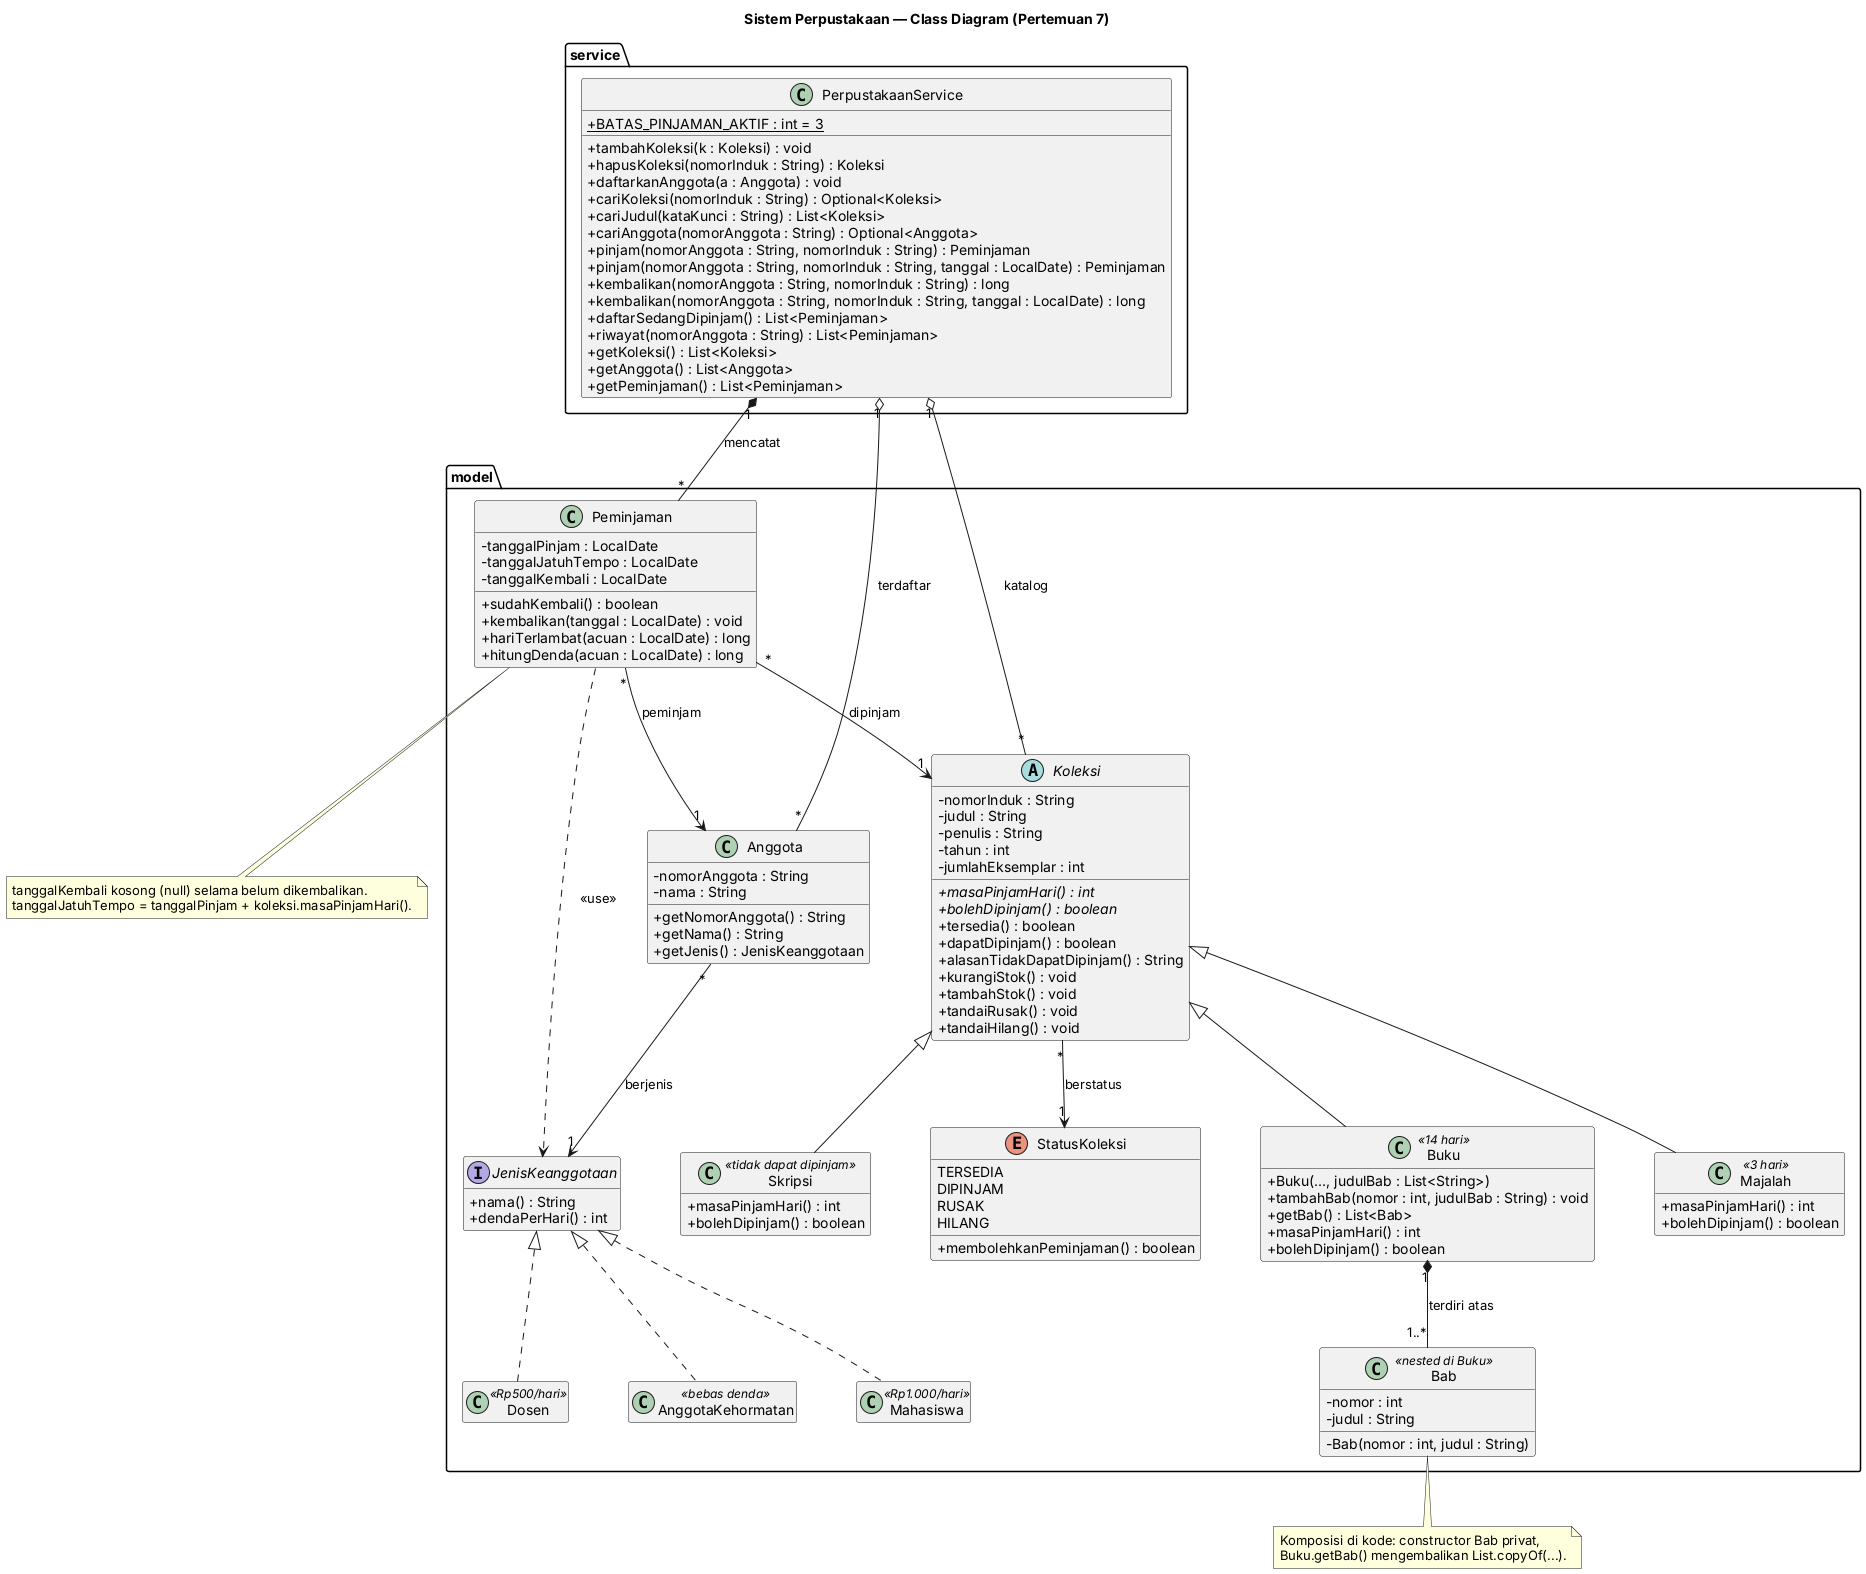

The diagram above was rendered by PlantUML. Its source (embedded in the PNG):
@startuml class
title Sistem Perpustakaan — Class Diagram (Pertemuan 7)

skinparam classAttributeIconSize 0
skinparam shadowing false
skinparam nodesep 60
skinparam ranksep 70
hide empty members

package model {

  abstract class Koleksi {
    - nomorInduk : String
    - judul : String
    - penulis : String
    - tahun : int
    - jumlahEksemplar : int
    + {abstract} masaPinjamHari() : int
    + {abstract} bolehDipinjam() : boolean
    + tersedia() : boolean
    + dapatDipinjam() : boolean
    + alasanTidakDapatDipinjam() : String
    + kurangiStok() : void
    + tambahStok() : void
    + tandaiRusak() : void
    + tandaiHilang() : void
  }

  class Buku <<14 hari>> {
    + Buku(..., judulBab : List<String>)
    + tambahBab(nomor : int, judulBab : String) : void
    + getBab() : List<Bab>
    + masaPinjamHari() : int
    + bolehDipinjam() : boolean
  }

  class Majalah <<3 hari>> {
    + masaPinjamHari() : int
    + bolehDipinjam() : boolean
  }

  class Skripsi <<tidak dapat dipinjam>> {
    + masaPinjamHari() : int
    + bolehDipinjam() : boolean
  }

  class Bab <<nested di Buku>> {
    - nomor : int
    - judul : String
    - Bab(nomor : int, judul : String)
  }

  enum StatusKoleksi {
    TERSEDIA
    DIPINJAM
    RUSAK
    HILANG
    + membolehkanPeminjaman() : boolean
  }

  interface JenisKeanggotaan {
    + nama() : String
    + dendaPerHari() : int
  }

  class Mahasiswa  <<Rp1.000/hari>>
  class Dosen  <<Rp500/hari>>
  class AnggotaKehormatan  <<bebas denda>>

  class Anggota {
    - nomorAnggota : String
    - nama : String
    + getNomorAnggota() : String
    + getNama() : String
    + getJenis() : JenisKeanggotaan
  }

  class Peminjaman {
    - tanggalPinjam : LocalDate
    - tanggalJatuhTempo : LocalDate
    - tanggalKembali : LocalDate
    + sudahKembali() : boolean
    + kembalikan(tanggal : LocalDate) : void
    + hariTerlambat(acuan : LocalDate) : long
    + hitungDenda(acuan : LocalDate) : long
  }

  ' ── PEWARISAN dan REALISASI ──────────────────────────────
  Koleksi <|-- Buku
  Koleksi <|-- Majalah
  Koleksi <|-- Skripsi
  JenisKeanggotaan <|.. Mahasiswa
  JenisKeanggotaan <|.. Dosen
  JenisKeanggotaan <|.. AnggotaKehormatan

  ' ── KOMPOSISI: bab tidak punya arti di luar buku ─────────
  Buku "1" *-- "1..*" Bab : terdiri atas

  ' ── ASOSIASI ─────────────────────────────────────────────
  Koleksi "*" --> "1" StatusKoleksi : berstatus
  Anggota "*" --> "1" JenisKeanggotaan : berjenis
  Peminjaman "*" --> "1" Anggota : peminjam
  Peminjaman "*" --> "1" Koleksi : dipinjam

  ' ── DEPENDENSI: hanya memakai saat menghitung denda ──────
  Peminjaman ..> JenisKeanggotaan : <<use>>
}

package service {
  class PerpustakaanService {
    + {static} BATAS_PINJAMAN_AKTIF : int = 3
    + tambahKoleksi(k : Koleksi) : void
    + hapusKoleksi(nomorInduk : String) : Koleksi
    + daftarkanAnggota(a : Anggota) : void
    + cariKoleksi(nomorInduk : String) : Optional<Koleksi>
    + cariJudul(kataKunci : String) : List<Koleksi>
    + cariAnggota(nomorAnggota : String) : Optional<Anggota>
    + pinjam(nomorAnggota : String, nomorInduk : String) : Peminjaman
    + pinjam(nomorAnggota : String, nomorInduk : String, tanggal : LocalDate) : Peminjaman
    + kembalikan(nomorAnggota : String, nomorInduk : String) : long
    + kembalikan(nomorAnggota : String, nomorInduk : String, tanggal : LocalDate) : long
    + daftarSedangDipinjam() : List<Peminjaman>
    + riwayat(nomorAnggota : String) : List<Peminjaman>
    + getKoleksi() : List<Koleksi>
    + getAnggota() : List<Anggota>
    + getPeminjaman() : List<Peminjaman>
  }

  ' ── AGREGASI: diterima dari luar, tetap hidup bila dilepas ──
  PerpustakaanService "1" o-- "*" Koleksi : katalog
  PerpustakaanService "1" o-- "*" Anggota : terdaftar

  ' ── KOMPOSISI: Peminjaman lahir di dalam pinjam() ────────
  PerpustakaanService "1" *-- "*" Peminjaman : mencatat
}

note bottom of Bab
  Komposisi di kode: constructor Bab privat,
  Buku.getBab() mengembalikan List.copyOf(...).
end note

note bottom of Peminjaman
  tanggalKembali kosong (null) selama belum dikembalikan.
  tanggalJatuhTempo = tanggalPinjam + koleksi.masaPinjamHari().
end note

@enduml